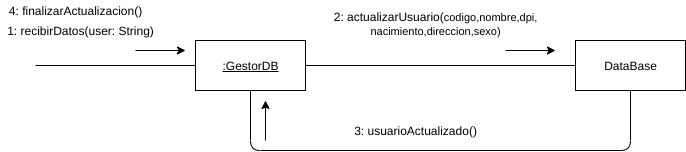

The diagram above was exported from draw.io. Its source (the exported page's mxGraphModel, read from the mxfile embedded in the PNG):
<mxGraphModel dx="1102" dy="426" grid="1" gridSize="10" guides="1" tooltips="1" connect="1" arrows="1" fold="1" page="1" pageScale="1" pageWidth="827" pageHeight="1169" math="0" shadow="0">
  <root>
    <mxCell id="1ulep2DeSrnlONFYGwcw-0" />
    <mxCell id="1ulep2DeSrnlONFYGwcw-1" parent="1ulep2DeSrnlONFYGwcw-0" />
    <mxCell id="eXujxiexAjU-3lobsA_A-0" value="DataBase" style="html=1;" parent="1ulep2DeSrnlONFYGwcw-1" vertex="1">
      <mxGeometry x="630" y="190" width="110" height="50" as="geometry" />
    </mxCell>
    <mxCell id="eXujxiexAjU-3lobsA_A-1" value="&lt;u&gt;:GestorDB&lt;/u&gt;" style="html=1;" parent="1ulep2DeSrnlONFYGwcw-1" vertex="1">
      <mxGeometry x="250" y="190" width="110" height="50" as="geometry" />
    </mxCell>
    <mxCell id="eXujxiexAjU-3lobsA_A-2" value="" style="endArrow=none;html=1;entryX=0;entryY=0.5;entryDx=0;entryDy=0;" parent="1ulep2DeSrnlONFYGwcw-1" target="eXujxiexAjU-3lobsA_A-1" edge="1">
      <mxGeometry width="50" height="50" relative="1" as="geometry">
        <mxPoint x="90" y="215" as="sourcePoint" />
        <mxPoint x="430" y="220" as="targetPoint" />
      </mxGeometry>
    </mxCell>
    <mxCell id="eXujxiexAjU-3lobsA_A-3" value="" style="endArrow=none;html=1;entryX=0;entryY=0.5;entryDx=0;entryDy=0;exitX=1;exitY=0.5;exitDx=0;exitDy=0;" parent="1ulep2DeSrnlONFYGwcw-1" source="eXujxiexAjU-3lobsA_A-1" target="eXujxiexAjU-3lobsA_A-0" edge="1">
      <mxGeometry width="50" height="50" relative="1" as="geometry">
        <mxPoint x="390.0000000000001" y="280" as="sourcePoint" />
        <mxPoint x="440" y="230" as="targetPoint" />
      </mxGeometry>
    </mxCell>
    <mxCell id="eXujxiexAjU-3lobsA_A-4" value="" style="endArrow=classic;html=1;" parent="1ulep2DeSrnlONFYGwcw-1" edge="1">
      <mxGeometry width="50" height="50" relative="1" as="geometry">
        <mxPoint x="190" y="200" as="sourcePoint" />
        <mxPoint x="240" y="200" as="targetPoint" />
      </mxGeometry>
    </mxCell>
    <mxCell id="eXujxiexAjU-3lobsA_A-5" value="" style="endArrow=classic;html=1;" parent="1ulep2DeSrnlONFYGwcw-1" edge="1">
      <mxGeometry width="50" height="50" relative="1" as="geometry">
        <mxPoint x="560" y="200" as="sourcePoint" />
        <mxPoint x="610" y="200" as="targetPoint" />
      </mxGeometry>
    </mxCell>
    <mxCell id="eXujxiexAjU-3lobsA_A-6" value="1: recibirDatos(user: String)" style="text;html=1;align=center;verticalAlign=middle;resizable=0;points=[];autosize=1;" parent="1ulep2DeSrnlONFYGwcw-1" vertex="1">
      <mxGeometry x="55" y="170" width="160" height="20" as="geometry" />
    </mxCell>
    <mxCell id="eXujxiexAjU-3lobsA_A-7" value="2: actualizarUsuario(&lt;span style=&quot;font-size: 11px ; background-color: rgb(255 , 255 , 255)&quot;&gt;codigo,nombre,dpi,&lt;/span&gt;&lt;br style=&quot;padding: 0px ; margin: 0px ; font-size: 11px&quot;&gt;&lt;span style=&quot;font-size: 11px ; background-color: rgb(255 , 255 , 255)&quot;&gt;nacimiento,direccion,sexo)&lt;/span&gt;&lt;br&gt;&amp;nbsp;&amp;nbsp;" style="text;html=1;align=center;verticalAlign=middle;resizable=0;points=[];autosize=1;" parent="1ulep2DeSrnlONFYGwcw-1" vertex="1">
      <mxGeometry x="380" y="155" width="220" height="50" as="geometry" />
    </mxCell>
    <mxCell id="eXujxiexAjU-3lobsA_A-8" value="4: finalizarActualizacion()" style="text;html=1;align=center;verticalAlign=middle;resizable=0;points=[];autosize=1;" parent="1ulep2DeSrnlONFYGwcw-1" vertex="1">
      <mxGeometry x="55" y="150" width="150" height="20" as="geometry" />
    </mxCell>
    <mxCell id="eXujxiexAjU-3lobsA_A-9" value="" style="endArrow=none;html=1;entryX=0.5;entryY=1;entryDx=0;entryDy=0;exitX=0.5;exitY=1;exitDx=0;exitDy=0;edgeStyle=orthogonalEdgeStyle;" parent="1ulep2DeSrnlONFYGwcw-1" source="eXujxiexAjU-3lobsA_A-1" target="eXujxiexAjU-3lobsA_A-0" edge="1">
      <mxGeometry width="50" height="50" relative="1" as="geometry">
        <mxPoint x="330" y="310" as="sourcePoint" />
        <mxPoint x="600" y="310" as="targetPoint" />
        <Array as="points">
          <mxPoint x="305" y="300" />
          <mxPoint x="685" y="300" />
        </Array>
      </mxGeometry>
    </mxCell>
    <mxCell id="eXujxiexAjU-3lobsA_A-10" value="" style="endArrow=classic;html=1;" parent="1ulep2DeSrnlONFYGwcw-1" edge="1">
      <mxGeometry width="50" height="50" relative="1" as="geometry">
        <mxPoint x="320" y="290" as="sourcePoint" />
        <mxPoint x="320" y="250" as="targetPoint" />
      </mxGeometry>
    </mxCell>
    <mxCell id="eXujxiexAjU-3lobsA_A-11" value="3: usuarioActualizado()" style="text;html=1;align=center;verticalAlign=middle;resizable=0;points=[];autosize=1;" parent="1ulep2DeSrnlONFYGwcw-1" vertex="1">
      <mxGeometry x="400" y="270" width="140" height="20" as="geometry" />
    </mxCell>
  </root>
</mxGraphModel>